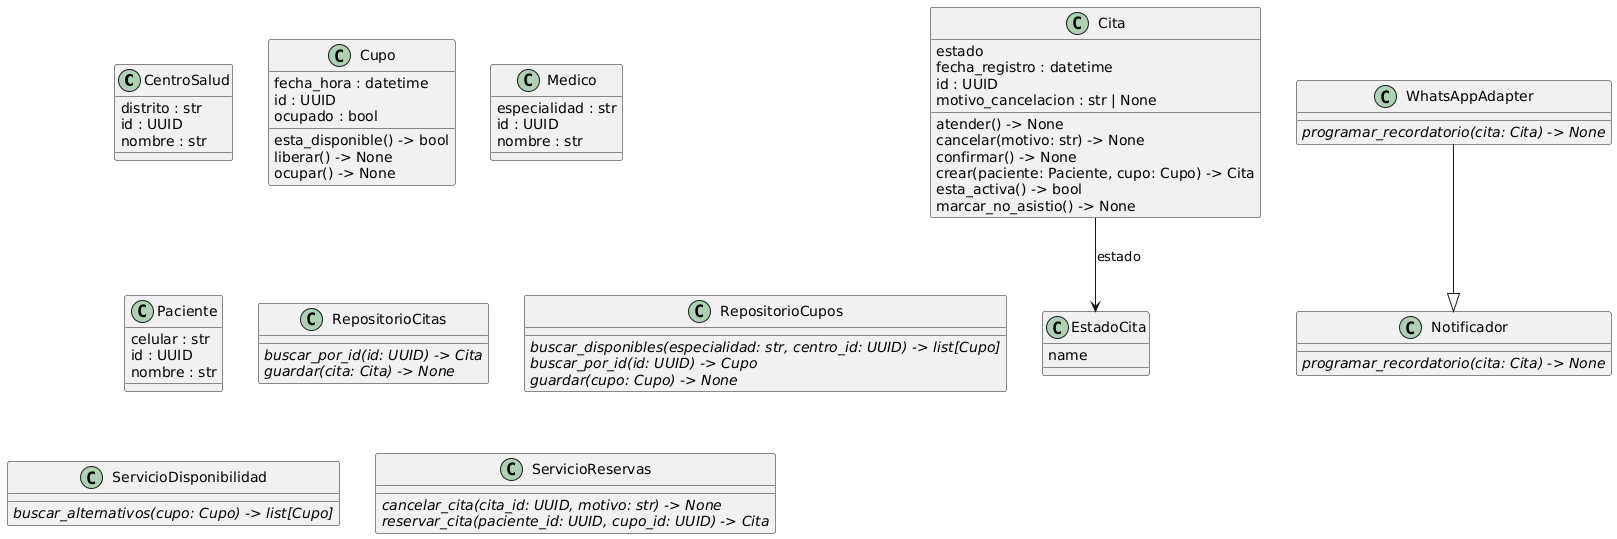

The diagram above was rendered by PlantUML. Its source (embedded in the PNG):
@startuml classes_reservas
set namespaceSeparator none
class "CentroSalud" as reservas.dominio.CentroSalud {
  distrito : str
  id : UUID
  nombre : str
}
class "Cita" as reservas.dominio.Cita {
  estado
  fecha_registro : datetime
  id : UUID
  motivo_cancelacion : str | None
  atender() -> None
  cancelar(motivo: str) -> None
  confirmar() -> None
  crear(paciente: Paciente, cupo: Cupo) -> Cita
  esta_activa() -> bool
  marcar_no_asistio() -> None
}
class "Cupo" as reservas.dominio.Cupo {
  fecha_hora : datetime
  id : UUID
  ocupado : bool
  esta_disponible() -> bool
  liberar() -> None
  ocupar() -> None
}
class "EstadoCita" as reservas.dominio.EstadoCita {
  name
}
class "Medico" as reservas.dominio.Medico {
  especialidad : str
  id : UUID
  nombre : str
}
class "Notificador" as reservas.puertos.Notificador {
  {abstract}programar_recordatorio(cita: Cita) -> None
}
class "Paciente" as reservas.dominio.Paciente {
  celular : str
  id : UUID
  nombre : str
}
class "RepositorioCitas" as reservas.puertos.RepositorioCitas {
  {abstract}buscar_por_id(id: UUID) -> Cita
  {abstract}guardar(cita: Cita) -> None
}
class "RepositorioCupos" as reservas.puertos.RepositorioCupos {
  {abstract}buscar_disponibles(especialidad: str, centro_id: UUID) -> list[Cupo]
  {abstract}buscar_por_id(id: UUID) -> Cupo
  {abstract}guardar(cupo: Cupo) -> None
}
class "ServicioDisponibilidad" as reservas.servicios.ServicioDisponibilidad {
  {abstract}buscar_alternativos(cupo: Cupo) -> list[Cupo]
}
class "ServicioReservas" as reservas.servicios.ServicioReservas {
  {abstract}cancelar_cita(cita_id: UUID, motivo: str) -> None
  {abstract}reservar_cita(paciente_id: UUID, cupo_id: UUID) -> Cita
}
class "WhatsAppAdapter" as reservas.adaptadores.WhatsAppAdapter {
  {abstract}programar_recordatorio(cita: Cita) -> None
}
reservas.adaptadores.WhatsAppAdapter --|> reservas.puertos.Notificador
reservas.dominio.Cita --> reservas.dominio.EstadoCita : estado
@enduml